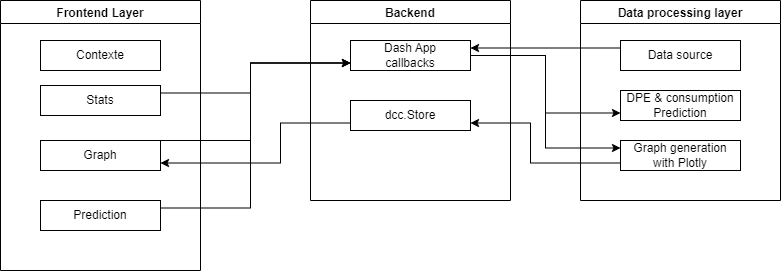

The diagram above was exported from draw.io. Its source (the exported page's mxGraphModel, read from the mxfile embedded in the PNG):
<mxGraphModel dx="1232" dy="1151" grid="0" gridSize="10" guides="1" tooltips="1" connect="1" arrows="1" fold="1" page="1" pageScale="1.5" pageWidth="1169" pageHeight="826" background="none" math="0" shadow="0">
  <root>
    <mxCell id="0" style=";html=1;" />
    <mxCell id="1" style=";html=1;" parent="0" />
    <mxCell id="NIf8GutEvVNRMlpohjZ--10" value="Frontend Layer" style="swimlane;" vertex="1" parent="1">
      <mxGeometry x="80" y="240" width="200" height="270" as="geometry" />
    </mxCell>
    <mxCell id="NIf8GutEvVNRMlpohjZ--12" value="Contexte" style="whiteSpace=wrap;html=1;" vertex="1" parent="NIf8GutEvVNRMlpohjZ--10">
      <mxGeometry x="40" y="40" width="120" height="30" as="geometry" />
    </mxCell>
    <mxCell id="NIf8GutEvVNRMlpohjZ--14" value="Stats" style="whiteSpace=wrap;html=1;" vertex="1" parent="NIf8GutEvVNRMlpohjZ--10">
      <mxGeometry x="40" y="85" width="120" height="30" as="geometry" />
    </mxCell>
    <mxCell id="NIf8GutEvVNRMlpohjZ--21" value="Graph" style="whiteSpace=wrap;html=1;" vertex="1" parent="NIf8GutEvVNRMlpohjZ--10">
      <mxGeometry x="40" y="140" width="120" height="30" as="geometry" />
    </mxCell>
    <mxCell id="NIf8GutEvVNRMlpohjZ--22" value="Prediction" style="whiteSpace=wrap;html=1;" vertex="1" parent="NIf8GutEvVNRMlpohjZ--10">
      <mxGeometry x="40" y="200" width="120" height="30" as="geometry" />
    </mxCell>
    <mxCell id="NIf8GutEvVNRMlpohjZ--15" value="Data processing layer" style="swimlane;" vertex="1" parent="1">
      <mxGeometry x="660" y="240" width="200" height="200" as="geometry" />
    </mxCell>
    <mxCell id="NIf8GutEvVNRMlpohjZ--16" value="Data source" style="whiteSpace=wrap;html=1;" vertex="1" parent="NIf8GutEvVNRMlpohjZ--15">
      <mxGeometry x="40" y="40" width="120" height="30" as="geometry" />
    </mxCell>
    <mxCell id="NIf8GutEvVNRMlpohjZ--17" value="Graph generation&lt;div&gt;with Plotly&lt;/div&gt;" style="whiteSpace=wrap;html=1;" vertex="1" parent="NIf8GutEvVNRMlpohjZ--15">
      <mxGeometry x="40" y="140" width="120" height="30" as="geometry" />
    </mxCell>
    <mxCell id="NIf8GutEvVNRMlpohjZ--35" value="DPE &amp;amp; consumption&lt;div&gt;Prediction&lt;/div&gt;" style="whiteSpace=wrap;html=1;" vertex="1" parent="NIf8GutEvVNRMlpohjZ--15">
      <mxGeometry x="40" y="90" width="120" height="30" as="geometry" />
    </mxCell>
    <mxCell id="NIf8GutEvVNRMlpohjZ--18" value="Backend" style="swimlane;" vertex="1" parent="1">
      <mxGeometry x="390" y="240" width="200" height="200" as="geometry" />
    </mxCell>
    <mxCell id="NIf8GutEvVNRMlpohjZ--19" value="Dash App&lt;div&gt;callbacks&lt;/div&gt;" style="whiteSpace=wrap;html=1;" vertex="1" parent="NIf8GutEvVNRMlpohjZ--18">
      <mxGeometry x="40" y="40" width="120" height="30" as="geometry" />
    </mxCell>
    <mxCell id="NIf8GutEvVNRMlpohjZ--20" value="dcc.Store" style="whiteSpace=wrap;html=1;" vertex="1" parent="NIf8GutEvVNRMlpohjZ--18">
      <mxGeometry x="40" y="100" width="120" height="30" as="geometry" />
    </mxCell>
    <mxCell id="NIf8GutEvVNRMlpohjZ--29" style="edgeStyle=orthogonalEdgeStyle;rounded=0;orthogonalLoop=1;jettySize=auto;html=1;exitX=0;exitY=0.75;exitDx=0;exitDy=0;entryX=1;entryY=0.75;entryDx=0;entryDy=0;" edge="1" parent="1" source="NIf8GutEvVNRMlpohjZ--17" target="NIf8GutEvVNRMlpohjZ--20">
      <mxGeometry relative="1" as="geometry">
        <Array as="points">
          <mxPoint x="610" y="403" />
          <mxPoint x="610" y="363" />
        </Array>
      </mxGeometry>
    </mxCell>
    <mxCell id="NIf8GutEvVNRMlpohjZ--30" style="edgeStyle=orthogonalEdgeStyle;rounded=0;orthogonalLoop=1;jettySize=auto;html=1;exitX=0;exitY=0.75;exitDx=0;exitDy=0;entryX=1;entryY=0.75;entryDx=0;entryDy=0;" edge="1" parent="1" source="NIf8GutEvVNRMlpohjZ--20" target="NIf8GutEvVNRMlpohjZ--21">
      <mxGeometry relative="1" as="geometry">
        <Array as="points">
          <mxPoint x="360" y="363" />
          <mxPoint x="360" y="403" />
        </Array>
      </mxGeometry>
    </mxCell>
    <mxCell id="NIf8GutEvVNRMlpohjZ--31" style="edgeStyle=orthogonalEdgeStyle;rounded=0;orthogonalLoop=1;jettySize=auto;html=1;exitX=1;exitY=0;exitDx=0;exitDy=0;entryX=0;entryY=0.75;entryDx=0;entryDy=0;" edge="1" parent="1" source="NIf8GutEvVNRMlpohjZ--21" target="NIf8GutEvVNRMlpohjZ--19">
      <mxGeometry relative="1" as="geometry">
        <Array as="points">
          <mxPoint x="330" y="380" />
          <mxPoint x="330" y="303" />
        </Array>
      </mxGeometry>
    </mxCell>
    <mxCell id="NIf8GutEvVNRMlpohjZ--32" style="edgeStyle=orthogonalEdgeStyle;rounded=0;orthogonalLoop=1;jettySize=auto;html=1;exitX=1;exitY=0.25;exitDx=0;exitDy=0;entryX=0;entryY=0.75;entryDx=0;entryDy=0;" edge="1" parent="1" source="NIf8GutEvVNRMlpohjZ--14" target="NIf8GutEvVNRMlpohjZ--19">
      <mxGeometry relative="1" as="geometry">
        <Array as="points">
          <mxPoint x="330" y="333" />
          <mxPoint x="330" y="303" />
        </Array>
      </mxGeometry>
    </mxCell>
    <mxCell id="NIf8GutEvVNRMlpohjZ--33" style="edgeStyle=orthogonalEdgeStyle;rounded=0;orthogonalLoop=1;jettySize=auto;html=1;exitX=1;exitY=0.25;exitDx=0;exitDy=0;entryX=0;entryY=0.75;entryDx=0;entryDy=0;" edge="1" parent="1" source="NIf8GutEvVNRMlpohjZ--22" target="NIf8GutEvVNRMlpohjZ--19">
      <mxGeometry relative="1" as="geometry">
        <Array as="points">
          <mxPoint x="330" y="448" />
          <mxPoint x="330" y="303" />
        </Array>
      </mxGeometry>
    </mxCell>
    <mxCell id="NIf8GutEvVNRMlpohjZ--34" style="edgeStyle=orthogonalEdgeStyle;rounded=0;orthogonalLoop=1;jettySize=auto;html=1;exitX=1;exitY=0.75;exitDx=0;exitDy=0;entryX=0;entryY=0.25;entryDx=0;entryDy=0;" edge="1" parent="1" source="NIf8GutEvVNRMlpohjZ--19" target="NIf8GutEvVNRMlpohjZ--17">
      <mxGeometry relative="1" as="geometry">
        <Array as="points">
          <mxPoint x="550" y="295" />
          <mxPoint x="625" y="295" />
          <mxPoint x="625" y="388" />
        </Array>
      </mxGeometry>
    </mxCell>
    <mxCell id="NIf8GutEvVNRMlpohjZ--36" style="edgeStyle=orthogonalEdgeStyle;rounded=0;orthogonalLoop=1;jettySize=auto;html=1;exitX=1;exitY=0.25;exitDx=0;exitDy=0;entryX=0;entryY=0.75;entryDx=0;entryDy=0;" edge="1" parent="1" source="NIf8GutEvVNRMlpohjZ--19" target="NIf8GutEvVNRMlpohjZ--35">
      <mxGeometry relative="1" as="geometry">
        <Array as="points">
          <mxPoint x="550" y="295" />
          <mxPoint x="625" y="295" />
          <mxPoint x="625" y="353" />
        </Array>
      </mxGeometry>
    </mxCell>
    <mxCell id="NIf8GutEvVNRMlpohjZ--37" style="edgeStyle=orthogonalEdgeStyle;rounded=0;orthogonalLoop=1;jettySize=auto;html=1;exitX=0;exitY=0.25;exitDx=0;exitDy=0;entryX=1;entryY=0.25;entryDx=0;entryDy=0;" edge="1" parent="1" source="NIf8GutEvVNRMlpohjZ--16" target="NIf8GutEvVNRMlpohjZ--19">
      <mxGeometry relative="1" as="geometry" />
    </mxCell>
  </root>
</mxGraphModel>